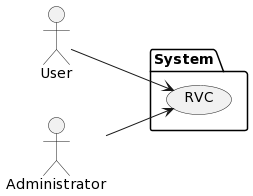

The diagram above was rendered by PlantUML. Its source (embedded in the PNG):
@startuml
left to right direction
package System {
usecase RVC as eg
}

:User: --> eg
:Administrator: --> eg
@enduml